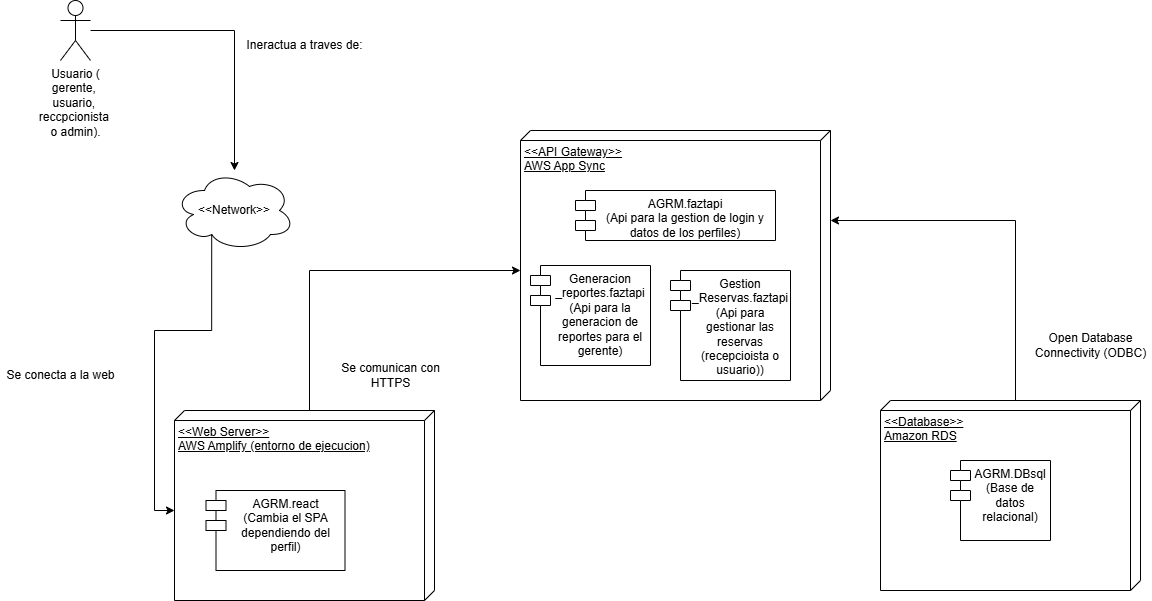

The diagram above was exported from draw.io. Its source (the exported page's mxGraphModel, read from the mxfile embedded in the PNG):
<mxGraphModel dx="2294" dy="1949" grid="1" gridSize="10" guides="1" tooltips="1" connect="1" arrows="1" fold="1" page="1" pageScale="1" pageWidth="827" pageHeight="1169" math="0" shadow="0">
  <root>
    <mxCell id="0" />
    <mxCell id="1" parent="0" />
    <mxCell id="S5H2sw8p3efoGfh-lBrj-1" value="&lt;div&gt;&amp;lt;&amp;lt;Web Server&amp;gt;&amp;gt;&lt;/div&gt;AWS Amplify (entorno de ejecucion)" style="verticalAlign=top;align=left;spacingTop=8;spacingLeft=2;spacingRight=12;shape=cube;size=10;direction=south;fontStyle=4;html=1;whiteSpace=wrap;" parent="1" vertex="1">
      <mxGeometry x="154" y="320" width="260" height="190" as="geometry" />
    </mxCell>
    <mxCell id="S5H2sw8p3efoGfh-lBrj-5" value="&amp;lt;&amp;lt;Network&amp;gt;&amp;gt;" style="ellipse;shape=cloud;whiteSpace=wrap;html=1;" parent="1" vertex="1">
      <mxGeometry x="154" y="80" width="120" height="80" as="geometry" />
    </mxCell>
    <mxCell id="S5H2sw8p3efoGfh-lBrj-21" style="edgeStyle=orthogonalEdgeStyle;rounded=0;orthogonalLoop=1;jettySize=auto;html=1;" parent="1" source="S5H2sw8p3efoGfh-lBrj-7" target="S5H2sw8p3efoGfh-lBrj-5" edge="1">
      <mxGeometry relative="1" as="geometry" />
    </mxCell>
    <mxCell id="S5H2sw8p3efoGfh-lBrj-7" value="Usuario (&lt;div&gt;gerente,&amp;nbsp;&lt;/div&gt;&lt;div&gt;usuario,&amp;nbsp;&lt;div&gt;reccpcionista&amp;nbsp;&lt;/div&gt;&lt;div&gt;o admin).&lt;/div&gt;&lt;/div&gt;" style="shape=umlActor;verticalLabelPosition=bottom;verticalAlign=top;html=1;outlineConnect=0;" parent="1" vertex="1">
      <mxGeometry x="40" y="-90" width="30" height="60" as="geometry" />
    </mxCell>
    <mxCell id="S5H2sw8p3efoGfh-lBrj-9" value="&lt;div&gt;&amp;lt;&amp;lt;API Gateway&amp;gt;&amp;gt;&lt;/div&gt;AWS App Sync" style="verticalAlign=top;align=left;spacingTop=8;spacingLeft=2;spacingRight=12;shape=cube;size=10;direction=south;fontStyle=4;html=1;whiteSpace=wrap;" parent="1" vertex="1">
      <mxGeometry x="500" y="40" width="310" height="270" as="geometry" />
    </mxCell>
    <mxCell id="S5H2sw8p3efoGfh-lBrj-10" value="AGRM.react&lt;div&gt;(Cambia el SPA dependiendo del perfil)&lt;/div&gt;" style="shape=module;align=left;spacingLeft=20;align=center;verticalAlign=top;whiteSpace=wrap;html=1;" parent="1" vertex="1">
      <mxGeometry x="185.5" y="400" width="139" height="80" as="geometry" />
    </mxCell>
    <mxCell id="S5H2sw8p3efoGfh-lBrj-11" value="AGRM.faztapi&lt;div&gt;(Api para la gestion de login y datos de los perfiles)&lt;/div&gt;" style="shape=module;align=left;spacingLeft=20;align=center;verticalAlign=top;whiteSpace=wrap;html=1;" parent="1" vertex="1">
      <mxGeometry x="555" y="100" width="200" height="50" as="geometry" />
    </mxCell>
    <mxCell id="S5H2sw8p3efoGfh-lBrj-12" value="&lt;div&gt;&amp;lt;&amp;lt;Database&amp;gt;&amp;gt;&lt;/div&gt;Amazon RDS" style="verticalAlign=top;align=left;spacingTop=8;spacingLeft=2;spacingRight=12;shape=cube;size=10;direction=south;fontStyle=4;html=1;whiteSpace=wrap;" parent="1" vertex="1">
      <mxGeometry x="860" y="310" width="260" height="190" as="geometry" />
    </mxCell>
    <mxCell id="S5H2sw8p3efoGfh-lBrj-13" value="AGRM.DBsql&lt;div&gt;(Base de datos relacional)&lt;/div&gt;" style="shape=module;align=left;spacingLeft=20;align=center;verticalAlign=top;whiteSpace=wrap;html=1;" parent="1" vertex="1">
      <mxGeometry x="930" y="370" width="100" height="80" as="geometry" />
    </mxCell>
    <mxCell id="S5H2sw8p3efoGfh-lBrj-15" style="edgeStyle=orthogonalEdgeStyle;rounded=0;orthogonalLoop=1;jettySize=auto;html=1;exitX=0;exitY=0;exitDx=0;exitDy=125;exitPerimeter=0;entryX=0;entryY=0;entryDx=140;entryDy=310;entryPerimeter=0;" parent="1" source="S5H2sw8p3efoGfh-lBrj-1" target="S5H2sw8p3efoGfh-lBrj-9" edge="1">
      <mxGeometry relative="1" as="geometry" />
    </mxCell>
    <mxCell id="S5H2sw8p3efoGfh-lBrj-17" style="edgeStyle=orthogonalEdgeStyle;rounded=0;orthogonalLoop=1;jettySize=auto;html=1;exitX=0;exitY=0;exitDx=0;exitDy=125;exitPerimeter=0;entryX=0;entryY=0;entryDx=90;entryDy=0;entryPerimeter=0;" parent="1" source="S5H2sw8p3efoGfh-lBrj-12" target="S5H2sw8p3efoGfh-lBrj-9" edge="1">
      <mxGeometry relative="1" as="geometry" />
    </mxCell>
    <mxCell id="S5H2sw8p3efoGfh-lBrj-19" value="Se comunican con HTTPS" style="text;html=1;align=center;verticalAlign=middle;whiteSpace=wrap;rounded=0;" parent="1" vertex="1">
      <mxGeometry x="310" y="270" width="121" height="30" as="geometry" />
    </mxCell>
    <mxCell id="S5H2sw8p3efoGfh-lBrj-20" value="Open Database Connectivity (ODBC)" style="text;html=1;align=center;verticalAlign=middle;whiteSpace=wrap;rounded=0;" parent="1" vertex="1">
      <mxGeometry x="1010" y="240" width="121" height="30" as="geometry" />
    </mxCell>
    <mxCell id="S5H2sw8p3efoGfh-lBrj-23" style="edgeStyle=orthogonalEdgeStyle;rounded=0;orthogonalLoop=1;jettySize=auto;html=1;exitX=0.31;exitY=0.8;exitDx=0;exitDy=0;exitPerimeter=0;entryX=0;entryY=0;entryDx=100;entryDy=260;entryPerimeter=0;" parent="1" source="S5H2sw8p3efoGfh-lBrj-5" target="S5H2sw8p3efoGfh-lBrj-1" edge="1">
      <mxGeometry relative="1" as="geometry" />
    </mxCell>
    <mxCell id="S5H2sw8p3efoGfh-lBrj-24" value="Ineractua a traves de:" style="text;html=1;align=center;verticalAlign=middle;whiteSpace=wrap;rounded=0;" parent="1" vertex="1">
      <mxGeometry x="223.5" y="-60" width="121" height="30" as="geometry" />
    </mxCell>
    <mxCell id="S5H2sw8p3efoGfh-lBrj-25" value="Se conecta a la web" style="text;html=1;align=center;verticalAlign=middle;whiteSpace=wrap;rounded=0;" parent="1" vertex="1">
      <mxGeometry x="-20" y="270" width="121" height="30" as="geometry" />
    </mxCell>
    <mxCell id="S5H2sw8p3efoGfh-lBrj-26" value="Generacion&lt;div&gt;_reportes.faztapi&lt;/div&gt;&lt;div&gt;(Api para la generacion de reportes para el gerente)&lt;/div&gt;" style="shape=module;align=left;spacingLeft=20;align=center;verticalAlign=top;whiteSpace=wrap;html=1;" parent="1" vertex="1">
      <mxGeometry x="510" y="175" width="120" height="100" as="geometry" />
    </mxCell>
    <mxCell id="S5H2sw8p3efoGfh-lBrj-27" value="Gestion&lt;div&gt;_Reservas.faztapi&lt;/div&gt;&lt;div&gt;(Api para gestionar las reservas (recepcioista o usuario))&lt;/div&gt;" style="shape=module;align=left;spacingLeft=20;align=center;verticalAlign=top;whiteSpace=wrap;html=1;" parent="1" vertex="1">
      <mxGeometry x="650" y="180" width="120" height="110" as="geometry" />
    </mxCell>
  </root>
</mxGraphModel>